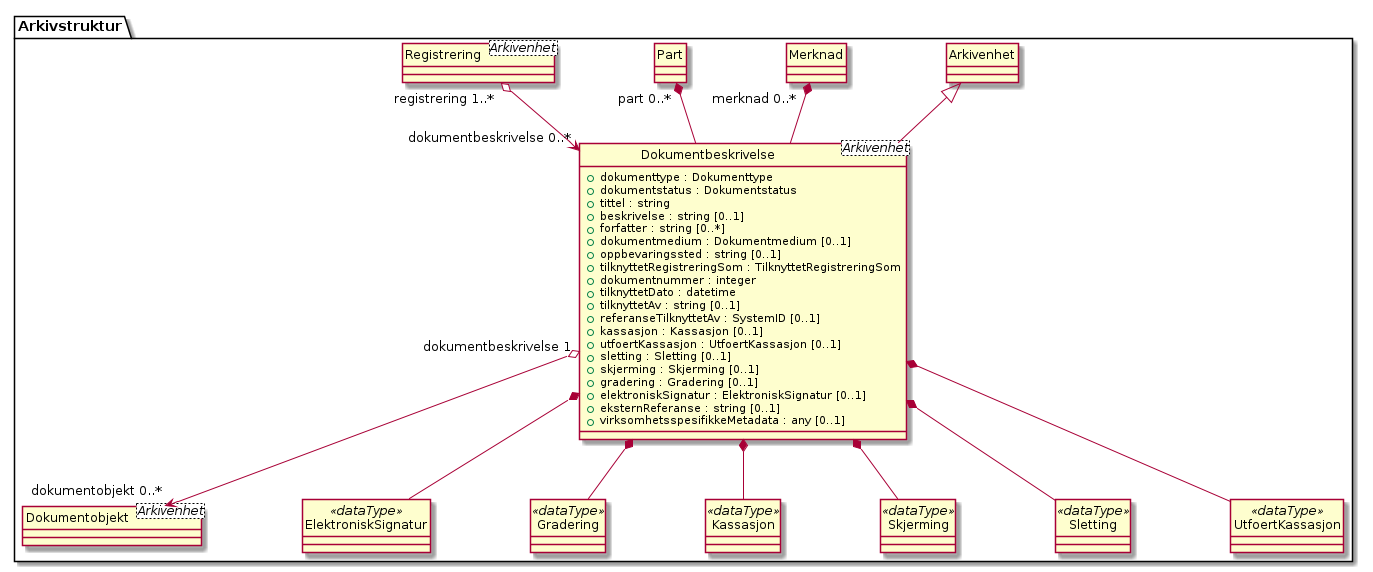

The diagram above was rendered by PlantUML. Its source (embedded in the PNG):
@startuml
skinparam nodesep 100
hide circle
class Arkivstruktur.Dokumentbeskrivelse <Arkivenhet> {
  +dokumenttype : Dokumenttype
  +dokumentstatus : Dokumentstatus
  +tittel : string
  +beskrivelse : string [0..1]
  +forfatter : string [0..*]
  +dokumentmedium : Dokumentmedium [0..1]
  +oppbevaringssted : string [0..1]
  +tilknyttetRegistreringSom : TilknyttetRegistreringSom
  +dokumentnummer : integer
  +tilknyttetDato : datetime
  +tilknyttetAv : string [0..1]
  +referanseTilknyttetAv : SystemID [0..1]
  +kassasjon : Kassasjon [0..1]
  +utfoertKassasjon : UtfoertKassasjon [0..1]
  +sletting : Sletting [0..1]
  +skjerming : Skjerming [0..1]
  +gradering : Gradering [0..1]
  +elektroniskSignatur : ElektroniskSignatur [0..1]
  +eksternReferanse : string [0..1]
  +virksomhetsspesifikkeMetadata : any [0..1]
}
class Arkivstruktur.Arkivenhet {
}
Arkivstruktur.Arkivenhet <|-- Arkivstruktur.Dokumentbeskrivelse
class Arkivstruktur.Dokumentobjekt <Arkivenhet> {
}
Arkivstruktur.Dokumentbeskrivelse "dokumentbeskrivelse 1" o--> "dokumentobjekt 0..*" Arkivstruktur.Dokumentobjekt
class Arkivstruktur.ElektroniskSignatur <<dataType>> {
}
Arkivstruktur.Dokumentbeskrivelse *-- Arkivstruktur.ElektroniskSignatur
class Arkivstruktur.Gradering <<dataType>> {
}
Arkivstruktur.Dokumentbeskrivelse *-- Arkivstruktur.Gradering
class Arkivstruktur.Kassasjon <<dataType>> {
}
Arkivstruktur.Dokumentbeskrivelse *-- Arkivstruktur.Kassasjon
class Arkivstruktur.Skjerming <<dataType>> {
}
Arkivstruktur.Dokumentbeskrivelse *-- Arkivstruktur.Skjerming
class Arkivstruktur.Sletting <<dataType>> {
}
Arkivstruktur.Dokumentbeskrivelse *-- Arkivstruktur.Sletting
class Arkivstruktur.UtfoertKassasjon <<dataType>> {
}
Arkivstruktur.Dokumentbeskrivelse *-- Arkivstruktur.UtfoertKassasjon
class Arkivstruktur.Merknad {
}
Arkivstruktur.Merknad "merknad 0..*" *-- Arkivstruktur.Dokumentbeskrivelse
class Arkivstruktur.Part {
}
Arkivstruktur.Part "part 0..*" *-- Arkivstruktur.Dokumentbeskrivelse
class Arkivstruktur.Registrering <Arkivenhet> {
}
Arkivstruktur.Registrering "registrering 1..*" o--> "dokumentbeskrivelse 0..*" Arkivstruktur.Dokumentbeskrivelse
@enduml